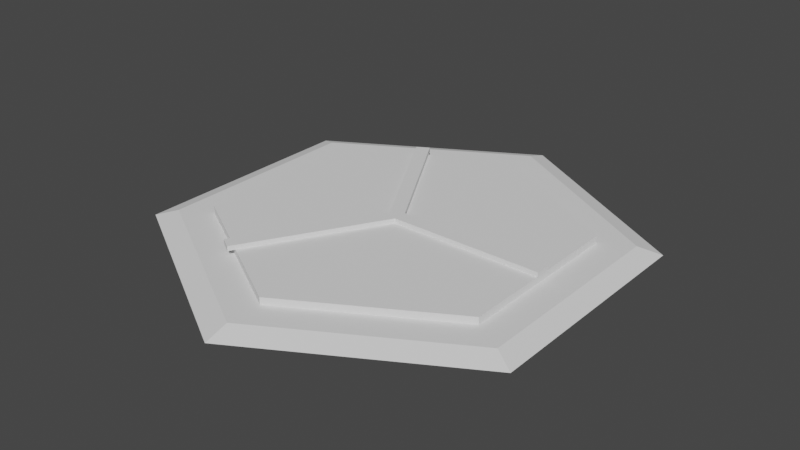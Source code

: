 # Source: r_splitter.blend  (saved by Blender 3.5.10; exported with 4.5.12 LTS)
import bpy
from mathutils import Matrix  # noqa: F401  (used for matrix-valued properties, if any)

bpy.ops.wm.read_factory_settings(use_empty=True)
scene = bpy.context.scene
scene.name = 'Scene'

# ---- collections
col_collection_1 = bpy.data.collections.new('Collection 1'); scene.collection.children.link(col_collection_1)

# ---- world
world_world = bpy.data.worlds.new('World'); scene.world = world_world
world_world.use_nodes = True; world_world.node_tree.nodes.clear()
_N = world_world.node_tree.nodes; _L = world_world.node_tree.links
n0 = _N.new('ShaderNodeOutputWorld'); n0.name = 'World Output'; n0.location = (300, 300)
n1 = _N.new('ShaderNodeBackground'); n1.name = 'Background'; n1.location = (10, 300)
n1.inputs[0].default_value = (0.05088, 0.05088, 0.05088, 1.0)
_L.new(n1.outputs[0], n0.inputs[0])
n0.is_active_output = True
world_world.color = (0.05088, 0.05088, 0.05088)
world_world.use_sun_shadow = False
world_world.sun_shadow_jitter_overblur = 0.0

# ---- meshes
me_cylinder_002 = bpy.data.meshes.new('Cylinder.002')
me_cylinder_002.from_pydata([(0.0, 1.0, -0.005), (0.0, 1.0, 0.005), (0.866, 0.5, -0.005), (0.866, 0.5, 0.005), (0.866, -0.5, -0.005), (0.866, -0.5, 0.005), (0.0, -1.0, -0.005), (0.0, -1.0, 0.005), (-0.866, -0.5, -0.005), (-0.866, -0.5, 0.005), (-0.866, 0.5, -0.005), (-0.866, 0.5, 0.005)], [], [(0, 1, 3, 2), (2, 3, 5, 4), (4, 5, 7, 6), (6, 7, 9, 8), (3, 1, 11, 9, 7, 5), (8, 9, 11, 10), (10, 11, 1, 0), (0, 2, 4, 6, 8, 10)])
_ca = me_cylinder_002.color_attributes.new('Col', 'BYTE_COLOR', 'CORNER')
_ca.data.foreach_set('color', [0.1714, 0.3325, 0.4851, 1.0, 0.1714, 0.3325, 0.4851, 1.0, 0.1441, 0.4342, 0.4851, 1.0, 0.1441, 0.4342, 0.4851, 1.0, 0.1441, 0.4342, 0.4851, 1.0, 0.1441, 0.4342, 0.4851, 1.0, 0.1529, 0.4678, 0.4851, 1.0, 0.1559, 0.4678, 0.4851, 1.0, 0.1559, 0.4678, 0.4851, 1.0, 0.1529, 0.4678, 0.4851, 1.0, 0.1441, 0.4342, 0.4851, 1.0, 0.1441, 0.4342, 0.4851, 1.0, 0.1441, 0.4342, 0.4851, 1.0, 0.1441, 0.4342, 0.4851, 1.0, 0.162, 0.3712, 0.4851, 1.0, 0.162, 0.3763, 0.4793, 1.0, 0.1441, 0.4342, 0.4851, 1.0, 0.1714, 0.3325, 0.4851, 1.0, 0.1529, 0.4735, 0.4851, 1.0, 0.162, 0.3712, 0.4851, 1.0, 0.1441, 0.4342, 0.4851, 1.0, 0.1529, 0.4678, 0.4851, 1.0, 0.162, 0.3763, 0.4793, 1.0, 0.162, 0.3712, 0.4851, 1.0, 0.1529, 0.4735, 0.4851, 1.0, 0.1529, 0.4735, 0.4851, 1.0, 0.1529, 0.4735, 0.4851, 1.0, 0.1529, 0.4735, 0.4851, 1.0, 0.1714, 0.3325, 0.4851, 1.0, 0.1714, 0.3325, 0.4851, 1.0, 0.1714, 0.3325, 0.4851, 1.0, 0.1441, 0.4342, 0.4851, 1.0, 0.1559, 0.4678, 0.4851, 1.0, 0.1441, 0.4342, 0.4851, 1.0, 0.162, 0.3763, 0.4793, 1.0, 0.1529, 0.4735, 0.4851, 1.0])
me_cylinder_002.update()
me_cylinder_002.normals_split_custom_set([tuple(v) for v in zip(*[iter([0.5, 0.866, 0.0, 0.5, 0.866, 0.0, 0.5, 0.866, 0.0, 0.5, 0.866, 0.0, 1.0, 0.0, 0.0, 1.0, 0.0, 0.0, 1.0, 0.0, 0.0, 1.0, 0.0, 0.0, 0.5, -0.866, 0.0, 0.5, -0.866, 0.0, 0.5, -0.866, 0.0, 0.5, -0.866, 0.0, -0.5, -0.866, 0.0, -0.5, -0.866, 0.0, -0.5, -0.866, 0.0, -0.5, -0.866, 0.0, 0.0, 0.0, 1.0, 0.0, 0.0, 1.0, 0.0, 0.0, 1.0, 0.0, 0.0, 1.0, 0.0, 0.0, 1.0, 0.0, 0.0, 1.0, -1.0, 0.0, 0.0, -1.0, 0.0, 0.0, -1.0, 0.0, 0.0, -1.0, 0.0, 0.0, -0.5, 0.866, 0.0, -0.5, 0.866, 0.0, -0.5, 0.866, 0.0, -0.5, 0.866, 0.0, 0.0, 0.0, -1.0, 0.0, 0.0, -1.0, 0.0, 0.0, -1.0, 0.0, 0.0, -1.0, 0.0, 0.0, -1.0, 0.0, 0.0, -1.0])] * 3)])
me_cylinder_003 = bpy.data.meshes.new('Cylinder.003')
me_cylinder_003.from_pydata([(0.0, 1.0, -0.005), (0.0, 0.9, 0.005), (0.866, 0.5, -0.005), (0.7794, 0.45, 0.005), (0.866, -0.5, -0.005), (0.7794, -0.45, 0.005), (0.0, -1.0, -0.005), (0.0, -0.9, 0.005), (-0.866, -0.5, -0.005), (-0.7794, -0.45, 0.005), (-0.866, 0.5, -0.005), (-0.7794, 0.45, 0.005)], [], [(0, 1, 3, 2), (2, 3, 5, 4), (4, 5, 7, 6), (6, 7, 9, 8), (3, 1, 11, 9, 7, 5), (8, 9, 11, 10), (10, 11, 1, 0), (0, 2, 4, 6, 8, 10)])
_ca = me_cylinder_003.color_attributes.new('Col', 'BYTE_COLOR', 'CORNER')
_ca.data.foreach_set('color', [0.2502, 0.1746, 0.4851, 1.0, 0.2502, 0.1746, 0.4851, 1.0, 0.2502, 0.1746, 0.4851, 1.0, 0.2502, 0.1746, 0.4851, 1.0, 0.2502, 0.1746, 0.4851, 1.0, 0.2502, 0.1746, 0.4851, 1.0, 0.2502, 0.1746, 0.4851, 1.0, 0.2502, 0.1746, 0.4851, 1.0, 0.2502, 0.1746, 0.4851, 1.0, 0.2502, 0.1746, 0.4851, 1.0, 0.2502, 0.1651, 0.4851, 1.0, 0.2502, 0.1651, 0.4851, 1.0, 0.2502, 0.1651, 0.4851, 1.0, 0.2502, 0.1651, 0.4851, 1.0, 0.2502, 0.1746, 0.4851, 1.0, 0.2502, 0.1746, 0.4851, 1.0, 0.2502, 0.1746, 0.4851, 1.0, 0.2502, 0.1746, 0.4851, 1.0, 0.2502, 0.1746, 0.4851, 1.0, 0.2502, 0.1746, 0.4851, 1.0, 0.2502, 0.1651, 0.4851, 1.0, 0.2502, 0.1746, 0.4851, 1.0, 0.2502, 0.1746, 0.4851, 1.0, 0.2502, 0.1746, 0.4851, 1.0, 0.2502, 0.1746, 0.4851, 1.0, 0.2502, 0.1746, 0.4851, 1.0, 0.2502, 0.1746, 0.4851, 1.0, 0.2502, 0.1746, 0.4851, 1.0, 0.2502, 0.1746, 0.4851, 1.0, 0.2502, 0.1746, 0.4851, 1.0, 0.2502, 0.1746, 0.4851, 1.0, 0.2502, 0.1746, 0.4851, 1.0, 0.2502, 0.1746, 0.4851, 1.0, 0.2502, 0.1651, 0.4851, 1.0, 0.2502, 0.1746, 0.4851, 1.0, 0.2502, 0.1746, 0.4851, 1.0])
me_cylinder_003.update()
me_cylinder_003.normals_split_custom_set([tuple(v) for v in zip(*[iter([0.05735, 0.09934, 0.9934, 0.05735, 0.09934, 0.9934, 0.05735, 0.09934, 0.9934, 0.05735, 0.09934, 0.9934, 0.1147, 0.0, 0.9934, 0.1147, 0.0, 0.9934, 0.1147, 0.0, 0.9934, 0.1147, 0.0, 0.9934, 0.05735, -0.09934, 0.9934, 0.05735, -0.09934, 0.9934, 0.05735, -0.09934, 0.9934, 0.05735, -0.09934, 0.9934, -0.05735, -0.09934, 0.9934, -0.05735, -0.09934, 0.9934, -0.05735, -0.09934, 0.9934, -0.05735, -0.09934, 0.9934, 0.0, 0.0, 1.0, 0.0, 0.0, 1.0, 0.0, 0.0, 1.0, 0.0, 0.0, 1.0, 0.0, 0.0, 1.0, 0.0, 0.0, 1.0, -0.1147, 0.0, 0.9934, -0.1147, 0.0, 0.9934, -0.1147, 0.0, 0.9934, -0.1147, 0.0, 0.9934, -0.05735, 0.09934, 0.9934, -0.05735, 0.09934, 0.9934, -0.05735, 0.09934, 0.9934, -0.05735, 0.09934, 0.9934, 0.0, 0.0, -1.0, 0.0, 0.0, -1.0, 0.0, 0.0, -1.0, 0.0, 0.0, -1.0, 0.0, 0.0, -1.0, 0.0, 0.0, -1.0])] * 3)])
me_cube_003 = bpy.data.meshes.new('Cube.003')
me_cube_003.from_pydata([(0.005336, -0.09925, -0.1), (0.005336, -0.09925, 0.1), (0.005336, 0.1007, -0.1), (0.2103, -0.09925, -0.1), (0.2103, -0.09925, 0.1), (0.2103, 0.1007, -0.1), (0.2103, 0.1007, 0.1), (-0.09706, -1.987, -0.1), (-0.09706, -1.987, 0.1), (-0.1134, -1.887, -0.1), (-0.1134, -1.887, 0.1), (-0.1133, 1.886, -0.1), (-0.1133, 1.886, 0.1), (-0.09697, 1.986, -0.1), (-0.09697, 1.986, 0.1), (-0.01077, -0.0005412, -0.1), (-0.01077, -0.0005412, 0.1), (0.005526, 0.09946, 0.1)], [], [(0, 2, 17, 1), (2, 17, 6, 5), (5, 6, 4, 3), (3, 4, 1, 0), (2, 5, 3, 0), (6, 17, 1, 4), (7, 8, 10, 9), (9, 10, 16, 15), (15, 16, 1, 0), (0, 1, 8, 7), (9, 15, 0, 7), (16, 10, 8, 1), (11, 12, 14, 13), (13, 14, 17, 2), (2, 17, 16, 15), (15, 16, 12, 11), (13, 2, 15, 11), (17, 14, 12, 16), (1, 17, 16), (15, 0, 2)])
_ca = me_cube_003.color_attributes.new('Col', 'BYTE_COLOR', 'CORNER')
_ca.data.foreach_set('color', [0.5906, 0.7605, 0.6724, 1.0, 0.5906, 0.7605, 0.6724, 1.0, 0.5906, 0.7605, 0.6724, 1.0, 0.5906, 0.7605, 0.6724, 1.0, 0.5906, 0.7605, 0.6724, 1.0, 0.5906, 0.7605, 0.6724, 1.0, 0.5906, 0.7605, 0.6724, 1.0, 0.5906, 0.7605, 0.6724, 1.0, 0.5906, 0.7605, 0.6724, 1.0, 0.5906, 0.7605, 0.6724, 1.0, 0.5906, 0.7605, 0.6724, 1.0, 0.5906, 0.7605, 0.6724, 1.0, 0.5906, 0.7605, 0.6724, 1.0, 0.5906, 0.7605, 0.6724, 1.0, 0.5906, 0.7605, 0.6724, 1.0, 0.5906, 0.7605, 0.6724, 1.0, 0.5906, 0.7605, 0.6724, 1.0, 0.5583, 0.6724, 0.6172, 1.0, 0.5906, 0.7605, 0.6724, 1.0, 0.5906, 0.7605, 0.6724, 1.0, 0.5906, 0.7605, 0.6724, 1.0, 0.5906, 0.7605, 0.6724, 1.0, 0.5906, 0.7605, 0.6724, 1.0, 0.5906, 0.7605, 0.6724, 1.0, 0.6172, 0.7758, 0.6939, 1.0, 0.6105, 0.7682, 0.6867, 1.0, 0.5906, 0.7605, 0.6724, 1.0, 0.5906, 0.7605, 0.6724, 1.0, 0.5906, 0.7605, 0.6724, 1.0, 0.5906, 0.7605, 0.6724, 1.0, 0.5906, 0.7605, 0.6724, 1.0, 0.5906, 0.7605, 0.6724, 1.0, 0.5906, 0.7605, 0.6724, 1.0, 0.5906, 0.7605, 0.6724, 1.0, 0.5906, 0.7605, 0.6724, 1.0, 0.5906, 0.7605, 0.6724, 1.0, 0.5906, 0.7605, 0.6724, 1.0, 0.5906, 0.7605, 0.6724, 1.0, 0.6105, 0.7682, 0.6867, 1.0, 0.6172, 0.7758, 0.6939, 1.0, 0.5906, 0.7605, 0.6724, 1.0, 0.5906, 0.7605, 0.6724, 1.0, 0.5906, 0.7605, 0.6724, 1.0, 0.6172, 0.7758, 0.6939, 1.0, 0.5906, 0.7605, 0.6724, 1.0, 0.5906, 0.7605, 0.6724, 1.0, 0.6105, 0.7682, 0.6867, 1.0, 0.5906, 0.7605, 0.6724, 1.0, 0.5906, 0.7605, 0.6724, 1.0, 0.5906, 0.7605, 0.6724, 1.0, 0.5906, 0.7605, 0.6724, 1.0, 0.5972, 0.7605, 0.6795, 1.0, 0.5972, 0.7605, 0.6795, 1.0, 0.5906, 0.7605, 0.6724, 1.0, 0.5906, 0.7605, 0.6724, 1.0, 0.5906, 0.7605, 0.6724, 1.0, 0.5906, 0.7605, 0.6724, 1.0, 0.5906, 0.7605, 0.6724, 1.0, 0.5906, 0.7605, 0.6724, 1.0, 0.5906, 0.7605, 0.6724, 1.0, 0.5906, 0.7605, 0.6724, 1.0, 0.5906, 0.7605, 0.6724, 1.0, 0.5906, 0.7605, 0.6724, 1.0, 0.5906, 0.7605, 0.6724, 1.0, 0.5972, 0.7605, 0.6795, 1.0, 0.5906, 0.7605, 0.6724, 1.0, 0.5906, 0.7605, 0.6724, 1.0, 0.5906, 0.7605, 0.6724, 1.0, 0.5906, 0.7605, 0.6724, 1.0, 0.5906, 0.7605, 0.6724, 1.0, 0.5906, 0.7605, 0.6724, 1.0, 0.5906, 0.7605, 0.6724, 1.0, 0.6105, 0.7758, 0.6867, 1.0, 0.5906, 0.7605, 0.6724, 1.0, 0.5906, 0.7605, 0.6724, 1.0, 0.5906, 0.7605, 0.6724, 1.0, 0.5906, 0.7605, 0.6724, 1.0, 0.5906, 0.7605, 0.6724, 1.0])
me_cube_003.update()
me_cube_003.normals_split_custom_set([tuple(v) for v in zip(*[iter([1.0, -0.0004766, -0.0004766, 1.0, -0.0004766, -0.0004766, 1.0, -0.0004766, -0.0004766, 1.0, -0.0004766, -0.0004766, -0.003147, 1.0, 0.003225, -0.003147, 1.0, 0.003225, -0.003147, 1.0, 0.003225, -0.003147, 1.0, 0.003225, 1.0, 0.0, 0.0, 1.0, 0.0, 0.0, 1.0, 0.0, 0.0, 1.0, 0.0, 0.0, 0.0, -1.0, 0.0, 0.0, -1.0, 0.0, 0.0, -1.0, 0.0, 0.0, -1.0, 0.0, 0.0, 0.0, -1.0, 0.0, 0.0, -1.0, 0.0, 0.0, -1.0, 0.0, 0.0, -1.0, 4.56e-08, 0.0, 1.0, 4.56e-08, 0.0, 1.0, 4.56e-08, 0.0, 1.0, 4.56e-08, 0.0, 1.0, -0.987, -0.1609, 0.0, -0.987, -0.1609, 0.0, -0.987, -0.1609, 0.0, -0.987, -0.1609, 0.0, -0.9985, 0.0543, 0.0, -0.9985, 0.0543, 0.0, -0.9985, 0.0543, 0.0, -0.9985, 0.0543, 0.0, 0.9869, 0.161, 0.0, 0.9869, 0.161, 0.0, 0.9869, 0.161, 0.0, 0.9869, 0.161, 0.0, 0.9985, -0.05417, 0.0, 0.9985, -0.05417, 0.0, 0.9985, -0.05417, 0.0, 0.9985, -0.05417, 0.0, 0.0, 0.0, -1.0, 0.0, 0.0, -1.0, 0.0, 0.0, -1.0, 0.0, 0.0, -1.0, 0.0, 0.0, 1.0, 0.0, 0.0, 1.0, 0.0, 0.0, 1.0, 0.0, 0.0, 1.0, -0.987, 0.1609, 0.0, -0.987, 0.1609, 0.0, -0.987, 0.1609, 0.0, -0.987, 0.1609, 0.0, 0.9985, 0.05421, -0.0002996, 0.9985, 0.05421, -0.0002996, 0.9985, 0.05421, -0.0002996, 0.9985, 0.05421, -0.0002996, 0.9873, -0.1589, -0.0009813, 0.9873, -0.1589, -0.0009813, 0.9873, -0.1589, -0.0009813, 0.9873, -0.1589, -0.0009813, -0.9985, -0.05424, 0.0, -0.9985, -0.05424, 0.0, -0.9985, -0.05424, 0.0, -0.9985, -0.05424, 0.0, 3.646e-07, 0.0, -1.0, 3.646e-07, 0.0, -1.0, 3.646e-07, 0.0, -1.0, 3.646e-07, 0.0, -1.0, 0.0, 0.0, 1.0, 0.0, 0.0, 1.0, 0.0, 0.0, 1.0, 0.0, 0.0, 1.0, -5.786e-07, 0.0, 1.0, -5.786e-07, 0.0, 1.0, -5.786e-07, 0.0, 1.0, -1.156e-06, 0.0, 1.0, -1.156e-06, 0.0, 1.0, -1.156e-06, 0.0, 1.0])] * 3)])

# ---- objects
ob_1_top = bpy.data.objects.new('1-top', me_cylinder_002)
ob_0_base = bpy.data.objects.new('0-base', me_cylinder_003)
ob_cube_001 = bpy.data.objects.new('Cube.001', me_cube_003)

# ---- transforms, parenting, visibility, modifiers, constraints
ob_1_top.location = (0.0, 0.0, 0.045)
ob_1_top.scale = (0.75, 0.75, 3.0)
ob_0_base.location = (0.0, 0.0, 0.015)
ob_0_base.scale = (1.0, 1.0, 3.0)
ob_cube_001.location = (-0.01893, -0.0002245, 0.07)
ob_cube_001.rotation_euler = (0.0, -0.0, 2.094)
ob_cube_001.scale = (3.188, 0.3, 0.1)

# ---- collection membership
col_collection_1.objects.link(ob_1_top)
col_collection_1.objects.link(ob_0_base)
col_collection_1.objects.link(ob_cube_001)

# ---- scene / render settings (as saved in the file)
scene.frame_start = 1; scene.frame_end = 250; scene.frame_set(0)
scene.render.engine = 'BLENDER_EEVEE_NEXT'
scene.cycles.sampling_pattern = 'TABULATED_SOBOL'
scene.cycles.use_light_tree = False
scene.view_settings.view_transform = 'Filmic'
bpy.context.view_layer.update()

# ---- added for rendering (the .blend has no active camera and no usable light): camera, sun
cam_auto = bpy.data.cameras.new('AutoCamera')
cam_auto.lens = 50.0
cam_auto.sensor_width = 36.0
cam_auto.clip_end = 1000.0
ob_auto_camera = bpy.data.objects.new('AutoCamera', cam_auto)
scene.collection.objects.link(ob_auto_camera)
ob_auto_camera.location = (2.44948, -2.9419, 2.00127)
ob_auto_camera.rotation_euler = (1.09748, -7.21219e-08, 0.694738)
scene.camera = ob_auto_camera
light_auto_sun = bpy.data.lights.new('AutoSun', 'SUN')
light_auto_sun.energy = 3.0
light_auto_sun.angle = 0.0523599
ob_auto_sun = bpy.data.objects.new('AutoSun', light_auto_sun)
scene.collection.objects.link(ob_auto_sun)
ob_auto_sun.rotation_euler = (0.872665, 0.174533, 0.523599)
bpy.context.view_layer.update()
